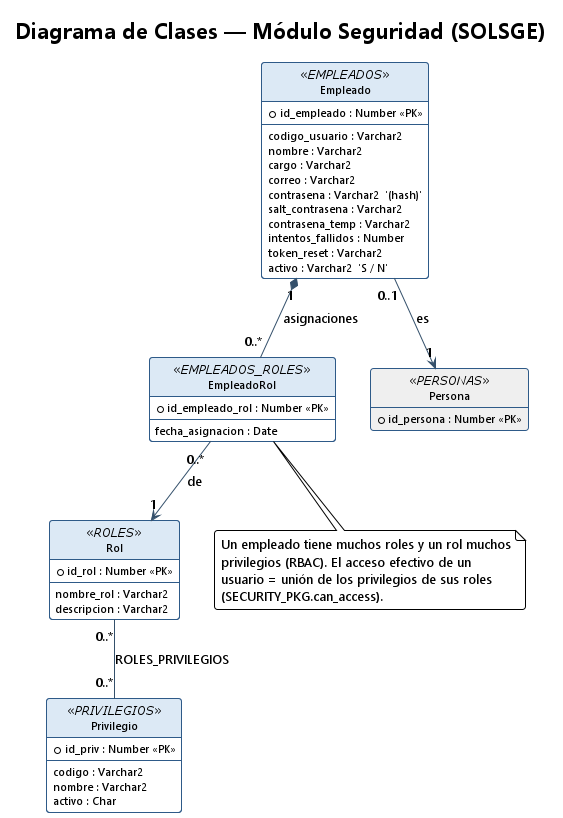

The diagram above was rendered by PlantUML. Its source (embedded in the PNG):
@startuml clases_seguridad
!theme plain
skinparam backgroundColor #FFFFFF
skinparam shadowing false
skinparam roundcorner 6
skinparam classFontSize 12
skinparam classAttributeFontSize 11
skinparam DefaultFontName Segoe UI
skinparam class {
  BackgroundColor #FFFFFF
  BorderColor #2E5A88
  HeaderBackgroundColor #DCE9F5
  ArrowColor #34506B
}
hide circle
hide methods

title Diagrama de Clases — Módulo Seguridad (SOLSGE)

class Empleado <<EMPLEADOS>> {
  +id_empleado : Number «PK»
  --
  codigo_usuario : Varchar2
  nombre : Varchar2
  cargo : Varchar2
  correo : Varchar2
  contrasena : Varchar2  '(hash)'
  salt_contrasena : Varchar2
  contrasena_temp : Varchar2
  intentos_fallidos : Number
  token_reset : Varchar2
  activo : Varchar2  'S / N'
}

class EmpleadoRol <<EMPLEADOS_ROLES>> {
  +id_empleado_rol : Number «PK»
  --
  fecha_asignacion : Date
}

class Rol <<ROLES>> {
  +id_rol : Number «PK»
  --
  nombre_rol : Varchar2
  descripcion : Varchar2
}

class Privilegio <<PRIVILEGIOS>> {
  +id_priv : Number «PK»
  --
  codigo : Varchar2
  nombre : Varchar2
  activo : Char
}

class Persona <<PERSONAS>> #EFEFEF {
  +id_persona : Number «PK»
}

' ============================================================================
' RELACIONES
' ============================================================================
Empleado "1" *-- "0..*" EmpleadoRol : asignaciones
EmpleadoRol "0..*" --> "1" Rol : de
Rol "0..*" -- "0..*" Privilegio : ROLES_PRIVILEGIOS
Empleado "0..1" --> "1" Persona : es

note bottom of EmpleadoRol
  Un empleado tiene muchos roles y un rol muchos
  privilegios (RBAC). El acceso efectivo de un
  usuario = unión de los privilegios de sus roles
  (SECURITY_PKG.can_access).
end note

@enduml